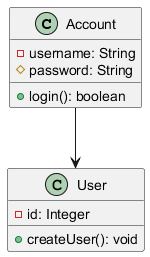

The diagram above was rendered by PlantUML. Its source (embedded in the PNG):
@startuml
class Account {
    - username: String
    # password: String
    + login(): boolean
}

class User {
    - id: Integer
    + createUser(): void
}

Account --> User
@enduml